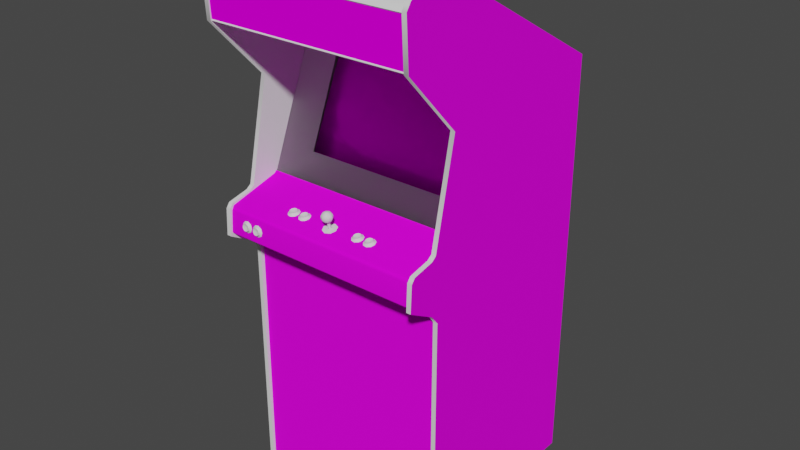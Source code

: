 # Source: hcastle.blend  (saved by Blender 2.93.20; exported with 4.5.12 LTS)
import bpy
from mathutils import Matrix  # noqa: F401  (used for matrix-valued properties, if any)

bpy.ops.wm.read_factory_settings(use_empty=True)
scene = bpy.context.scene
scene.name = 'Scene'

# ---- images (referenced by path relative to the original .blend; pixels are not part of the script)
import os
ASSET_DIR = os.environ.get("B2B_ASSET_DIR", "")  # directory of the original .blend (textures are referenced by path, not embedded)
HERE = os.path.dirname(os.path.abspath(__file__))  # packed textures are extracted next to this script under _unpacked/

def load_image(name, relpath, width, height, colorspace="sRGB"):
    """Load a texture the original file referenced (path relative to the .blend, or extracted next to this script)."""
    p = next((c for c in (os.path.join(HERE, relpath), os.path.join(ASSET_DIR, relpath)) if relpath and os.path.exists(c)), "")
    if p:
        img = bpy.data.images.load(p, check_existing=True)
        img.name = name
    else:  # same state as the original file: an image datablock whose file is absent (Cycles renders it pink)
        img = bpy.data.images.new(name, width, height)
        img.source = "FILE"
        img.filepath = "//" + (relpath or name)
    img.colorspace_settings.name = colorspace
    return img
img_hcastlemarqueemap_tiff = load_image('hcastlemarqueemap.TIFF', 'hcastlemarqueemap.TIFF', 1024, 1024, 'sRGB')
img_hcastlemonitormap_tiff = load_image('hcastlemonitormap.TIFF', 'hcastlemonitormap.TIFF', 1024, 1024, 'sRGB')
img_hcastlecoindoormap_tiff = load_image('hcastlecoindoormap.TIFF', 'hcastlecoindoormap.TIFF', 1024, 1024, 'sRGB')
img_hcastlecpomap_tiff = load_image('hcastlecpomap.TIFF', 'hcastlecpomap.TIFF', 1024, 1024, 'sRGB')
img_hcastlesideartleftmap_tiff = load_image('hcastlesideartleftmap.TIFF', 'hcastlesideartleftmap.TIFF', 1024, 1024, 'sRGB')
img_hcastlesideartrightmap_tiff = load_image('hcastlesideartrightmap.TIFF', 'hcastlesideartrightmap.TIFF', 1024, 1024, 'sRGB')
img_hcastleinstructionmap_tiff = load_image('hcastleinstructionmap.TIFF', 'hcastleinstructionmap.TIFF', 1024, 1024, 'sRGB')

# ---- materials (node trees are filled in below, after node groups)
mat_01hcastlemarquee = bpy.data.materials.new('01hcastlemarquee')
mat_01hcastlemarquee.use_transparent_shadow = False
mat_01hcastlemarquee.roughness = 0.8807
mat_01hcastlemarquee.specular_intensity = 0.0
mat_02hcastlemonitor = bpy.data.materials.new('02hcastlemonitor')
mat_02hcastlemonitor.use_transparent_shadow = False
mat_02hcastlemonitor.roughness = 0.8807
mat_02hcastlemonitor.specular_intensity = 0.0
mat_hcastleblack = bpy.data.materials.new('hcastleblack')
mat_hcastleblack.use_transparent_shadow = False
mat_hcastleblack.roughness = 0.8807
mat_hcastleblack.specular_intensity = 0.08627
mat_hcastlebuttonblue = bpy.data.materials.new('hcastlebuttonblue')
mat_hcastlebuttonblue.use_transparent_shadow = False
mat_hcastlebuttonblue.roughness = 0.7934
mat_hcastlebuttonblue.specular_intensity = 0.6275
mat_hcastlebuttonred = bpy.data.materials.new('hcastlebuttonred')
mat_hcastlebuttonred.use_transparent_shadow = False
mat_hcastlebuttonred.roughness = 0.7934
mat_hcastlebuttonred.specular_intensity = 0.6275
mat_hcastlebuttonwhite = bpy.data.materials.new('hcastlebuttonwhite')
mat_hcastlebuttonwhite.use_transparent_shadow = False
mat_hcastlebuttonwhite.roughness = 0.7934
mat_hcastlebuttonwhite.specular_intensity = 0.6275
mat_hcastlecoindoor = bpy.data.materials.new('hcastlecoindoor')
mat_hcastlecoindoor.use_transparent_shadow = False
mat_hcastlecoindoor.roughness = 0.8807
mat_hcastlecoindoor.specular_intensity = 0.08627
mat_hcastlecpo = bpy.data.materials.new('hcastlecpo')
mat_hcastlecpo.use_transparent_shadow = False
mat_hcastlecpo.roughness = 0.8807
mat_hcastlecpo.specular_intensity = 0.08627
mat_hcastleglass = bpy.data.materials.new('hcastleglass')
mat_hcastleglass.use_transparent_shadow = False
mat_hcastleglass.roughness = 0.6229
mat_hcastleglass.specular_intensity = 0.08627
mat_hcastlejoyballmap = bpy.data.materials.new('hcastlejoyballmap')
mat_hcastlejoyballmap.use_transparent_shadow = False
mat_hcastlejoyballmap.roughness = 0.7934
mat_hcastlejoyballmap.specular_intensity = 0.6275
mat_hcastlejoybottommap = bpy.data.materials.new('hcastlejoybottommap')
mat_hcastlejoybottommap.use_transparent_shadow = False
mat_hcastlejoybottommap.roughness = 0.7934
mat_hcastlejoybottommap.specular_intensity = 0.6275
mat_hcastlesideleftmap = bpy.data.materials.new('hcastlesideleftmap')
mat_hcastlesideleftmap.use_transparent_shadow = False
mat_hcastlesideleftmap.roughness = 0.8807
mat_hcastlesideleftmap.specular_intensity = 0.0
mat_hcastlesideleftin = bpy.data.materials.new('hcastlesideleftin')
mat_hcastlesideleftin.use_transparent_shadow = False
mat_hcastlesideleftin.roughness = 0.8807
mat_hcastlesideleftin.specular_intensity = 0.08627
mat_hcastletmoldleft = bpy.data.materials.new('hcastletmoldleft')
mat_hcastletmoldleft.use_transparent_shadow = False
mat_hcastletmoldleft.roughness = 0.8807
mat_hcastletmoldleft.specular_intensity = 0.6275
mat_hcastlesiderightin = bpy.data.materials.new('hcastlesiderightin')
mat_hcastlesiderightin.use_transparent_shadow = False
mat_hcastlesiderightin.roughness = 0.8807
mat_hcastlesiderightin.specular_intensity = 0.08627
mat_hcastlesiderightmap = bpy.data.materials.new('hcastlesiderightmap')
mat_hcastlesiderightmap.use_transparent_shadow = False
mat_hcastlesiderightmap.roughness = 0.8807
mat_hcastlesiderightmap.specular_intensity = 0.08627
mat_hcastletmoldright = bpy.data.materials.new('hcastletmoldright')
mat_hcastletmoldright.use_transparent_shadow = False
mat_hcastletmoldright.roughness = 0.8807
mat_hcastletmoldright.specular_intensity = 0.6275
mat_hcastleinstruction = bpy.data.materials.new('hcastleinstruction')
mat_hcastleinstruction.use_transparent_shadow = False
mat_hcastleinstruction.roughness = 0.8807
mat_hcastleinstruction.specular_intensity = 0.08627

# ---- node groups
ng_auto_smooth = bpy.data.node_groups.new('Auto Smooth', 'GeometryNodeTree')
_s = ng_auto_smooth.interface.new_socket(name='Geometry', in_out='OUTPUT', socket_type='NodeSocketGeometry')
_s = ng_auto_smooth.interface.new_socket(name='Geometry', in_out='INPUT', socket_type='NodeSocketGeometry')
_s = ng_auto_smooth.interface.new_socket(name='Angle', in_out='INPUT', socket_type='NodeSocketFloat')
_s.subtype = 'ANGLE'
_s.min_value = 0.0
_s.max_value = 3.142
ng_auto_smooth.is_modifier = True
_N = ng_auto_smooth.nodes; _L = ng_auto_smooth.links
n0 = _N.new('NodeGroupOutput'); n0.name = 'Group Output'; n0.location = (480, -100)
n1 = _N.new('NodeGroupInput'); n1.name = 'Group Input'; n1.location = (-420, -300)
n2 = _N.new('NodeGroupInput'); n2.name = 'Group Input.001'; n2.location = (-60, -100)
n3 = _N.new('GeometryNodeSetShadeSmooth'); n3.name = 'Set Shade Smooth'; n3.location = (120, -100)
n3.domain = 'EDGE'
n4 = _N.new('GeometryNodeSetShadeSmooth'); n4.name = 'Set Shade Smooth.001'; n4.location = (300, -100)
n5 = _N.new('GeometryNodeInputMeshEdgeAngle'); n5.name = 'Edge Angle'; n5.location = (-420, -220)
n6 = _N.new('GeometryNodeInputEdgeSmooth'); n6.name = 'Is Edge Smooth'; n6.location = (-60, -160)
n7 = _N.new('GeometryNodeInputShadeSmooth'); n7.name = 'Is Face Smooth'; n7.location = (-240, -340)
n8 = _N.new('FunctionNodeBooleanMath'); n8.name = 'Boolean Math'; n8.location = (-60, -220)
n9 = _N.new('FunctionNodeCompare'); n9.name = 'Compare'; n9.location = (-240, -180)
n9.operation = 'LESS_EQUAL'
_L.new(n5.outputs[0], n9.inputs[0])
_L.new(n4.outputs[0], n0.inputs[0])
_L.new(n1.outputs[1], n9.inputs[1])
_L.new(n9.outputs[0], n8.inputs[0])
_L.new(n7.outputs[0], n8.inputs[1])
_L.new(n2.outputs[0], n3.inputs[0])
_L.new(n6.outputs[0], n3.inputs[1])
_L.new(n3.outputs[0], n4.inputs[0])
_L.new(n8.outputs[0], n3.inputs[2])
n0.is_active_output = True

# ---- material node trees
mat_01hcastlemarquee.use_nodes = True; mat_01hcastlemarquee.node_tree.nodes.clear()
_N = mat_01hcastlemarquee.node_tree.nodes; _L = mat_01hcastlemarquee.node_tree.links
n0 = _N.new('ShaderNodeBsdfPrincipled'); n0.name = 'Principled BSDF'; n0.location = (10, 300)
n0.distribution = 'GGX'
n0.subsurface_method = 'BURLEY'
n0.inputs[2].default_value = 0.8807
n0.inputs[3].default_value = 1.45
n0.inputs[13].default_value = 0.0
n0.inputs[27].default_value = (0.0, 0.0, 0.0, 1.0)
n0.inputs[28].default_value = 1.0
n1 = _N.new('ShaderNodeOutputMaterial'); n1.name = 'Material Output'; n1.location = (300, 300)
n2 = _N.new('ShaderNodeTexImage'); n2.name = 'Image Texture'; n2.location = (-300, 600)
n2.image = img_hcastlemarqueemap_tiff
_L.new(n0.outputs[0], n1.inputs[0])
_L.new(n2.outputs[0], n0.inputs[0])
n1.is_active_output = True
mat_02hcastlemonitor.use_nodes = True; mat_02hcastlemonitor.node_tree.nodes.clear()
_N = mat_02hcastlemonitor.node_tree.nodes; _L = mat_02hcastlemonitor.node_tree.links
n0 = _N.new('ShaderNodeBsdfPrincipled'); n0.name = 'Principled BSDF'; n0.location = (10, 300)
n0.distribution = 'GGX'
n0.subsurface_method = 'BURLEY'
n0.inputs[2].default_value = 0.8807
n0.inputs[3].default_value = 1.45
n0.inputs[13].default_value = 0.0
n0.inputs[27].default_value = (0.0, 0.0, 0.0, 1.0)
n0.inputs[28].default_value = 1.0
n1 = _N.new('ShaderNodeOutputMaterial'); n1.name = 'Material Output'; n1.location = (300, 300)
n2 = _N.new('ShaderNodeTexImage'); n2.name = 'Image Texture'; n2.location = (-300, 600)
n2.image = img_hcastlemonitormap_tiff
_L.new(n0.outputs[0], n1.inputs[0])
_L.new(n2.outputs[0], n0.inputs[0])
n1.is_active_output = True
mat_hcastleblack.use_nodes = True; mat_hcastleblack.node_tree.nodes.clear()
_N = mat_hcastleblack.node_tree.nodes; _L = mat_hcastleblack.node_tree.links
n0 = _N.new('ShaderNodeBsdfPrincipled'); n0.name = 'Principled BSDF'; n0.location = (10, 300)
n0.distribution = 'GGX'
n0.subsurface_method = 'BURLEY'
n0.inputs[2].default_value = 0.8807
n0.inputs[3].default_value = 1.45
n0.inputs[13].default_value = 0.08627
n0.inputs[27].default_value = (0.0, 0.0, 0.0, 1.0)
n0.inputs[28].default_value = 1.0
n1 = _N.new('ShaderNodeOutputMaterial'); n1.name = 'Material Output'; n1.location = (300, 300)
_L.new(n0.outputs[0], n1.inputs[0])
n1.is_active_output = True
mat_hcastlebuttonblue.use_nodes = True; mat_hcastlebuttonblue.node_tree.nodes.clear()
_N = mat_hcastlebuttonblue.node_tree.nodes; _L = mat_hcastlebuttonblue.node_tree.links
n0 = _N.new('ShaderNodeBsdfPrincipled'); n0.name = 'Principled BSDF'; n0.location = (10, 300)
n0.distribution = 'GGX'
n0.subsurface_method = 'BURLEY'
n0.inputs[2].default_value = 0.7934
n0.inputs[3].default_value = 1.45
n0.inputs[13].default_value = 0.6275
n0.inputs[27].default_value = (0.0, 0.0, 0.0, 1.0)
n0.inputs[28].default_value = 1.0
n1 = _N.new('ShaderNodeOutputMaterial'); n1.name = 'Material Output'; n1.location = (300, 300)
_L.new(n0.outputs[0], n1.inputs[0])
n1.is_active_output = True
mat_hcastlebuttonred.use_nodes = True; mat_hcastlebuttonred.node_tree.nodes.clear()
_N = mat_hcastlebuttonred.node_tree.nodes; _L = mat_hcastlebuttonred.node_tree.links
n0 = _N.new('ShaderNodeBsdfPrincipled'); n0.name = 'Principled BSDF'; n0.location = (10, 300)
n0.distribution = 'GGX'
n0.subsurface_method = 'BURLEY'
n0.inputs[2].default_value = 0.7934
n0.inputs[3].default_value = 1.45
n0.inputs[13].default_value = 0.6275
n0.inputs[27].default_value = (0.0, 0.0, 0.0, 1.0)
n0.inputs[28].default_value = 1.0
n1 = _N.new('ShaderNodeOutputMaterial'); n1.name = 'Material Output'; n1.location = (300, 300)
_L.new(n0.outputs[0], n1.inputs[0])
n1.is_active_output = True
mat_hcastlebuttonwhite.use_nodes = True; mat_hcastlebuttonwhite.node_tree.nodes.clear()
_N = mat_hcastlebuttonwhite.node_tree.nodes; _L = mat_hcastlebuttonwhite.node_tree.links
n0 = _N.new('ShaderNodeBsdfPrincipled'); n0.name = 'Principled BSDF'; n0.location = (10, 300)
n0.distribution = 'GGX'
n0.subsurface_method = 'BURLEY'
n0.inputs[2].default_value = 0.7934
n0.inputs[3].default_value = 1.45
n0.inputs[13].default_value = 0.6275
n0.inputs[27].default_value = (0.0, 0.0, 0.0, 1.0)
n0.inputs[28].default_value = 1.0
n1 = _N.new('ShaderNodeOutputMaterial'); n1.name = 'Material Output'; n1.location = (300, 300)
_L.new(n0.outputs[0], n1.inputs[0])
n1.is_active_output = True
mat_hcastlecoindoor.use_nodes = True; mat_hcastlecoindoor.node_tree.nodes.clear()
_N = mat_hcastlecoindoor.node_tree.nodes; _L = mat_hcastlecoindoor.node_tree.links
n0 = _N.new('ShaderNodeBsdfPrincipled'); n0.name = 'Principled BSDF'; n0.location = (10, 300)
n0.distribution = 'GGX'
n0.subsurface_method = 'BURLEY'
n0.inputs[2].default_value = 0.8807
n0.inputs[3].default_value = 1.45
n0.inputs[13].default_value = 0.08627
n0.inputs[27].default_value = (0.0, 0.0, 0.0, 1.0)
n0.inputs[28].default_value = 1.0
n1 = _N.new('ShaderNodeOutputMaterial'); n1.name = 'Material Output'; n1.location = (300, 300)
n2 = _N.new('ShaderNodeTexImage'); n2.name = 'Image Texture'; n2.location = (-300, 600)
n2.image = img_hcastlecoindoormap_tiff
_L.new(n0.outputs[0], n1.inputs[0])
_L.new(n2.outputs[0], n0.inputs[0])
n1.is_active_output = True
mat_hcastlecpo.use_nodes = True; mat_hcastlecpo.node_tree.nodes.clear()
_N = mat_hcastlecpo.node_tree.nodes; _L = mat_hcastlecpo.node_tree.links
n0 = _N.new('ShaderNodeBsdfPrincipled'); n0.name = 'Principled BSDF'; n0.location = (10, 300)
n0.distribution = 'GGX'
n0.subsurface_method = 'BURLEY'
n0.inputs[2].default_value = 0.8807
n0.inputs[3].default_value = 1.45
n0.inputs[13].default_value = 0.08627
n0.inputs[27].default_value = (0.0, 0.0, 0.0, 1.0)
n0.inputs[28].default_value = 1.0
n1 = _N.new('ShaderNodeOutputMaterial'); n1.name = 'Material Output'; n1.location = (300, 300)
n2 = _N.new('ShaderNodeTexImage'); n2.name = 'Image Texture'; n2.location = (-300, 600)
n2.image = img_hcastlecpomap_tiff
_L.new(n0.outputs[0], n1.inputs[0])
_L.new(n2.outputs[0], n0.inputs[0])
n1.is_active_output = True
mat_hcastleglass.use_nodes = True; mat_hcastleglass.node_tree.nodes.clear()
_N = mat_hcastleglass.node_tree.nodes; _L = mat_hcastleglass.node_tree.links
n0 = _N.new('ShaderNodeBsdfPrincipled'); n0.name = 'Principled BSDF'; n0.location = (10, 300)
n0.distribution = 'GGX'
n0.subsurface_method = 'BURLEY'
n0.inputs[2].default_value = 0.6229
n0.inputs[3].default_value = 1.45
n0.inputs[4].default_value = 0.0
n0.inputs[13].default_value = 0.08627
n0.inputs[27].default_value = (0.0, 0.0, 0.0, 1.0)
n0.inputs[28].default_value = 1.0
n1 = _N.new('ShaderNodeOutputMaterial'); n1.name = 'Material Output'; n1.location = (300, 300)
_L.new(n0.outputs[0], n1.inputs[0])
n1.is_active_output = True
mat_hcastlejoyballmap.use_nodes = True; mat_hcastlejoyballmap.node_tree.nodes.clear()
_N = mat_hcastlejoyballmap.node_tree.nodes; _L = mat_hcastlejoyballmap.node_tree.links
n0 = _N.new('ShaderNodeBsdfPrincipled'); n0.name = 'Principled BSDF'; n0.location = (10, 300)
n0.distribution = 'GGX'
n0.subsurface_method = 'BURLEY'
n0.inputs[2].default_value = 0.7934
n0.inputs[3].default_value = 1.45
n0.inputs[13].default_value = 0.6275
n0.inputs[27].default_value = (0.0, 0.0, 0.0, 1.0)
n0.inputs[28].default_value = 1.0
n1 = _N.new('ShaderNodeOutputMaterial'); n1.name = 'Material Output'; n1.location = (300, 300)
_L.new(n0.outputs[0], n1.inputs[0])
n1.is_active_output = True
mat_hcastlejoybottommap.use_nodes = True; mat_hcastlejoybottommap.node_tree.nodes.clear()
_N = mat_hcastlejoybottommap.node_tree.nodes; _L = mat_hcastlejoybottommap.node_tree.links
n0 = _N.new('ShaderNodeBsdfPrincipled'); n0.name = 'Principled BSDF'; n0.location = (10, 300)
n0.distribution = 'GGX'
n0.subsurface_method = 'BURLEY'
n0.inputs[2].default_value = 0.7934
n0.inputs[3].default_value = 1.45
n0.inputs[13].default_value = 0.6275
n0.inputs[27].default_value = (0.0, 0.0, 0.0, 1.0)
n0.inputs[28].default_value = 1.0
n1 = _N.new('ShaderNodeOutputMaterial'); n1.name = 'Material Output'; n1.location = (300, 300)
_L.new(n0.outputs[0], n1.inputs[0])
n1.is_active_output = True
mat_hcastlesideleftmap.use_nodes = True; mat_hcastlesideleftmap.node_tree.nodes.clear()
_N = mat_hcastlesideleftmap.node_tree.nodes; _L = mat_hcastlesideleftmap.node_tree.links
n0 = _N.new('ShaderNodeBsdfPrincipled'); n0.name = 'Principled BSDF'; n0.location = (10, 300)
n0.distribution = 'GGX'
n0.subsurface_method = 'BURLEY'
n0.inputs[2].default_value = 0.8807
n0.inputs[3].default_value = 1.45
n0.inputs[13].default_value = 0.0
n0.inputs[27].default_value = (0.0, 0.0, 0.0, 1.0)
n0.inputs[28].default_value = 1.0
n1 = _N.new('ShaderNodeOutputMaterial'); n1.name = 'Material Output'; n1.location = (300, 300)
n2 = _N.new('ShaderNodeTexImage'); n2.name = 'Image Texture'; n2.location = (-300, 600)
n2.image = img_hcastlesideartleftmap_tiff
_L.new(n0.outputs[0], n1.inputs[0])
_L.new(n2.outputs[0], n0.inputs[0])
n1.is_active_output = True
mat_hcastlesideleftin.use_nodes = True; mat_hcastlesideleftin.node_tree.nodes.clear()
_N = mat_hcastlesideleftin.node_tree.nodes; _L = mat_hcastlesideleftin.node_tree.links
n0 = _N.new('ShaderNodeBsdfPrincipled'); n0.name = 'Principled BSDF'; n0.location = (10, 300)
n0.distribution = 'GGX'
n0.subsurface_method = 'BURLEY'
n0.inputs[2].default_value = 0.8807
n0.inputs[3].default_value = 1.45
n0.inputs[13].default_value = 0.08627
n0.inputs[27].default_value = (0.0, 0.0, 0.0, 1.0)
n0.inputs[28].default_value = 1.0
n1 = _N.new('ShaderNodeOutputMaterial'); n1.name = 'Material Output'; n1.location = (300, 300)
_L.new(n0.outputs[0], n1.inputs[0])
n1.is_active_output = True
mat_hcastletmoldleft.use_nodes = True; mat_hcastletmoldleft.node_tree.nodes.clear()
_N = mat_hcastletmoldleft.node_tree.nodes; _L = mat_hcastletmoldleft.node_tree.links
n0 = _N.new('ShaderNodeBsdfPrincipled'); n0.name = 'Principled BSDF'; n0.location = (10, 300)
n0.distribution = 'GGX'
n0.subsurface_method = 'BURLEY'
n0.inputs[2].default_value = 0.8807
n0.inputs[3].default_value = 1.45
n0.inputs[13].default_value = 0.6275
n0.inputs[27].default_value = (0.0, 0.0, 0.0, 1.0)
n0.inputs[28].default_value = 1.0
n1 = _N.new('ShaderNodeOutputMaterial'); n1.name = 'Material Output'; n1.location = (300, 300)
_L.new(n0.outputs[0], n1.inputs[0])
n1.is_active_output = True
mat_hcastlesiderightin.use_nodes = True; mat_hcastlesiderightin.node_tree.nodes.clear()
_N = mat_hcastlesiderightin.node_tree.nodes; _L = mat_hcastlesiderightin.node_tree.links
n0 = _N.new('ShaderNodeBsdfPrincipled'); n0.name = 'Principled BSDF'; n0.location = (10, 300)
n0.distribution = 'GGX'
n0.subsurface_method = 'BURLEY'
n0.inputs[2].default_value = 0.8807
n0.inputs[3].default_value = 1.45
n0.inputs[13].default_value = 0.08627
n0.inputs[27].default_value = (0.0, 0.0, 0.0, 1.0)
n0.inputs[28].default_value = 1.0
n1 = _N.new('ShaderNodeOutputMaterial'); n1.name = 'Material Output'; n1.location = (300, 300)
_L.new(n0.outputs[0], n1.inputs[0])
n1.is_active_output = True
mat_hcastlesiderightmap.use_nodes = True; mat_hcastlesiderightmap.node_tree.nodes.clear()
_N = mat_hcastlesiderightmap.node_tree.nodes; _L = mat_hcastlesiderightmap.node_tree.links
n0 = _N.new('ShaderNodeBsdfPrincipled'); n0.name = 'Principled BSDF'; n0.location = (10, 300)
n0.distribution = 'GGX'
n0.subsurface_method = 'BURLEY'
n0.inputs[2].default_value = 0.8807
n0.inputs[3].default_value = 1.45
n0.inputs[13].default_value = 0.08627
n0.inputs[27].default_value = (0.0, 0.0, 0.0, 1.0)
n0.inputs[28].default_value = 1.0
n1 = _N.new('ShaderNodeOutputMaterial'); n1.name = 'Material Output'; n1.location = (300, 300)
n2 = _N.new('ShaderNodeTexImage'); n2.name = 'Image Texture'; n2.location = (-300, 600)
n2.image = img_hcastlesideartrightmap_tiff
_L.new(n0.outputs[0], n1.inputs[0])
_L.new(n2.outputs[0], n0.inputs[0])
n1.is_active_output = True
mat_hcastletmoldright.use_nodes = True; mat_hcastletmoldright.node_tree.nodes.clear()
_N = mat_hcastletmoldright.node_tree.nodes; _L = mat_hcastletmoldright.node_tree.links
n0 = _N.new('ShaderNodeBsdfPrincipled'); n0.name = 'Principled BSDF'; n0.location = (10, 300)
n0.distribution = 'GGX'
n0.subsurface_method = 'BURLEY'
n0.inputs[2].default_value = 0.8807
n0.inputs[3].default_value = 1.45
n0.inputs[13].default_value = 0.6275
n0.inputs[27].default_value = (0.0, 0.0, 0.0, 1.0)
n0.inputs[28].default_value = 1.0
n1 = _N.new('ShaderNodeOutputMaterial'); n1.name = 'Material Output'; n1.location = (300, 300)
_L.new(n0.outputs[0], n1.inputs[0])
n1.is_active_output = True
mat_hcastleinstruction.use_nodes = True; mat_hcastleinstruction.node_tree.nodes.clear()
_N = mat_hcastleinstruction.node_tree.nodes; _L = mat_hcastleinstruction.node_tree.links
n0 = _N.new('ShaderNodeBsdfPrincipled'); n0.name = 'Principled BSDF'; n0.location = (10, 300)
n0.distribution = 'GGX'
n0.subsurface_method = 'BURLEY'
n0.inputs[2].default_value = 0.8807
n0.inputs[3].default_value = 1.45
n0.inputs[13].default_value = 0.08627
n0.inputs[27].default_value = (0.0, 0.0, 0.0, 1.0)
n0.inputs[28].default_value = 1.0
n1 = _N.new('ShaderNodeOutputMaterial'); n1.name = 'Material Output'; n1.location = (300, 300)
n2 = _N.new('ShaderNodeTexImage'); n2.name = 'Image Texture'; n2.location = (-300, 600)
n2.image = img_hcastleinstructionmap_tiff
_L.new(n0.outputs[0], n1.inputs[0])
_L.new(n2.outputs[0], n0.inputs[0])
n1.is_active_output = True

# ---- world
world_world = bpy.data.worlds.new('World'); scene.world = world_world
world_world.use_nodes = True; world_world.node_tree.nodes.clear()
_N = world_world.node_tree.nodes; _L = world_world.node_tree.links
n0 = _N.new('ShaderNodeOutputWorld'); n0.name = 'World Output'; n0.location = (300, 300)
n1 = _N.new('ShaderNodeBackground'); n1.name = 'Background'; n1.location = (10, 300)
n1.inputs[0].default_value = (0.05088, 0.05088, 0.05088, 1.0)
_L.new(n1.outputs[0], n0.inputs[0])
n0.is_active_output = True
world_world.color = (0.05088, 0.05088, 0.05088)
world_world.use_sun_shadow = False
world_world.sun_shadow_jitter_overblur = 0.0

# ---- meshes
me_hcastle = bpy.data.meshes.new('hcastle')
me_hcastle.from_pydata([(0.3743, 0.4934, 0.1213), (0.3743, 0.639, 0.1287), (-0.3116, 0.4934, 0.1213), (-0.3116, 0.639, 0.1287), (0.139, 0.1447, -0.2351), (0.139, 0.2902, -0.2986), (-0.06812, 0.1447, -0.2351), (-0.06812, 0.2902, -0.2986), (-0.2748, 0.1288, -0.2777), (0.139, 0.4199, -0.4047), (0.139, -0.0167, -0.2146), (-0.06812, -0.0167, -0.2146), (0.346, 0.2744, -0.3412), (-0.2748, -0.0167, -0.2146), (0.346, 0.4199, -0.4047), (0.346, 0.1288, -0.2777), (-0.06812, 0.4199, -0.4047), (-0.2748, 0.2744, -0.3412), (0.346, -0.0167, -0.2146), (-0.2748, 0.4199, -0.4047), (-0.2396, 0.02007, -0.1806), (-0.31, -0.03373, -0.09037), (0.3751, -0.03373, -0.09037), (-0.2396, 0.3924, -0.3323), (0.3108, 0.02007, -0.1806), (0.3751, 0.459, -0.2897), (-0.31, 0.459, -0.2897), (0.3108, 0.3924, -0.3323), (-0.1126, -0.06237, 0.04974), (-0.1053, -0.0616, 0.04549), (-0.1142, -0.06431, 0.03658), (-0.1122, -0.06779, 0.04936), (-0.1045, -0.06237, 0.02845), (-0.1122, -0.06121, 0.0242), (-0.1126, -0.05657, 0.02613), (-0.1262, -0.0585, 0.03387), (-0.1208, -0.05695, 0.02768), (-0.1212, -0.0616, 0.02536), (-0.1045, -0.06663, 0.0451), (-0.1014, -0.06431, 0.03658), (-0.1022, -0.05966, 0.03774), (-0.127, -0.06547, 0.04123), (-0.127, -0.06315, 0.03233), (-0.1328, -0.06586, 0.02962), (-0.1328, -0.06895, 0.04239), (-0.1242, -0.07166, 0.05207), (-0.1212, -0.0674, 0.04781), (-0.1262, -0.06044, 0.042), (-0.09986, -0.0705, 0.04781), (-0.09986, -0.06431, 0.02381), (-0.1053, -0.05773, 0.03039), (-0.1111, -0.07205, 0.05439), (-0.09522, -0.0674, 0.03581), (-0.1111, -0.06276, 0.01762), (-0.1242, -0.06315, 0.01994), (-0.1208, -0.06237, 0.04819), (-0.06929, -0.06237, 0.04974), (-0.07122, -0.06431, 0.03658), (-0.06232, -0.0616, 0.04549), (-0.06929, -0.06779, 0.04936), (-0.08322, -0.06044, 0.042), (-0.0778, -0.06237, 0.04819), (-0.06154, -0.06237, 0.02845), (-0.06929, -0.06121, 0.0242), (-0.06929, -0.05657, 0.02613), (-0.0778, -0.05695, 0.02768), (-0.07819, -0.0616, 0.02536), (-0.06154, -0.06663, 0.0451), (-0.05845, -0.06431, 0.03658), (-0.05922, -0.05966, 0.03774), (-0.08399, -0.06547, 0.04123), (-0.08399, -0.06315, 0.03233), (-0.0898, -0.06586, 0.02962), (-0.0898, -0.06895, 0.04239), (-0.08128, -0.07166, 0.05207), (-0.07819, -0.0674, 0.04781), (-0.0569, -0.0705, 0.04781), (-0.0569, -0.06431, 0.02381), (-0.08322, -0.0585, 0.03387), (-0.06232, -0.05773, 0.03039), (-0.06812, -0.07205, 0.05439), (-0.05226, -0.0674, 0.03581), (-0.06812, -0.06276, 0.01762), (-0.08128, -0.06315, 0.01994), (0.1343, -0.06431, 0.03658), (0.1428, -0.05773, 0.03039), (0.1459, -0.05966, 0.03774), (0.1471, -0.06431, 0.03658), (0.1359, -0.06237, 0.04974), (0.127, -0.0616, 0.02536), (0.1211, -0.06315, 0.03233), (0.1223, -0.0585, 0.03387), (0.1277, -0.06237, 0.04819), (0.1223, -0.06044, 0.042), (0.1211, -0.06547, 0.04123), (0.1529, -0.0674, 0.03581), (0.1482, -0.06431, 0.02381), (0.144, -0.06237, 0.02845), (0.1277, -0.05695, 0.02768), (0.1359, -0.06779, 0.04936), (0.127, -0.0674, 0.04781), (0.1239, -0.07166, 0.05207), (0.137, -0.07205, 0.05439), (0.1482, -0.0705, 0.04781), (0.144, -0.06663, 0.0451), (0.1239, -0.06315, 0.01994), (0.1359, -0.06121, 0.0242), (0.1359, -0.05657, 0.02613), (0.1157, -0.06586, 0.02962), (0.1157, -0.06895, 0.04239), (0.137, -0.06276, 0.01762), (0.1428, -0.0616, 0.04549), (0.178, -0.06431, 0.03658), (0.1866, -0.0616, 0.04549), (0.1796, -0.06237, 0.04974), (0.1796, -0.06779, 0.04936), (0.1715, -0.06237, 0.04819), (0.1877, -0.06663, 0.0451), (0.1908, -0.06431, 0.03658), (0.1897, -0.05966, 0.03774), (0.1877, -0.06237, 0.02845), (0.1796, -0.06121, 0.0242), (0.1707, -0.0616, 0.02536), (0.1715, -0.05695, 0.02768), (0.1649, -0.06547, 0.04123), (0.1649, -0.06315, 0.03233), (0.1595, -0.06586, 0.02962), (0.1595, -0.06895, 0.04239), (0.1676, -0.07166, 0.05207), (0.1707, -0.0674, 0.04781), (0.1808, -0.06276, 0.01762), (0.1676, -0.06315, 0.01994), (0.192, -0.0705, 0.04781), (0.1866, -0.05773, 0.03039), (0.1796, -0.05657, 0.02613), (0.1808, -0.07205, 0.05439), (0.1966, -0.0674, 0.03581), (0.192, -0.06431, 0.02381), (0.166, -0.06044, 0.042), (0.166, -0.0585, 0.03387), (-0.2423, -0.1417, 0.1128), (-0.2349, -0.1378, 0.1124), (-0.2438, -0.1297, 0.107), (-0.2419, -0.1433, 0.1078), (-0.2558, -0.134, 0.1121), (-0.2342, -0.1216, 0.1063), (-0.2419, -0.1169, 0.1063), (-0.2423, -0.1177, 0.1113), (-0.2512, -0.1185, 0.1063), (-0.2342, -0.1386, 0.1074), (-0.2311, -0.1301, 0.107), (-0.2349, -0.122, 0.1113), (-0.257, -0.1348, 0.107), (-0.257, -0.1255, 0.1066), (-0.2624, -0.1239, 0.1035), (-0.2624, -0.1371, 0.1043), (-0.2539, -0.1471, 0.1051), (-0.2512, -0.1417, 0.1078), (-0.2295, -0.1429, 0.1047), (-0.2295, -0.1181, 0.1032), (-0.2504, -0.1193, 0.1113), (-0.2558, -0.1259, 0.1117), (-0.2411, -0.1491, 0.1051), (-0.2253, -0.1305, 0.1039), (-0.2411, -0.1115, 0.1028), (-0.2539, -0.1139, 0.1028), (-0.2504, -0.1406, 0.1124), (-0.2322, -0.1297, 0.1121), (-0.199, -0.1417, 0.1128), (-0.1916, -0.1378, 0.1124), (-0.2005, -0.1297, 0.107), (-0.2125, -0.134, 0.1121), (-0.1986, -0.1433, 0.1078), (-0.1986, -0.1169, 0.1063), (-0.2075, -0.1185, 0.1063), (-0.1908, -0.1216, 0.1063), (-0.199, -0.1177, 0.1113), (-0.1908, -0.1386, 0.1074), (-0.1877, -0.1301, 0.107), (-0.1889, -0.1297, 0.1121), (-0.2191, -0.1239, 0.1035), (-0.2191, -0.1371, 0.1043), (-0.2133, -0.1348, 0.107), (-0.2075, -0.1417, 0.1078), (-0.2106, -0.1471, 0.1051), (-0.1978, -0.1115, 0.1028), (-0.2106, -0.1139, 0.1028), (-0.2133, -0.1255, 0.1066), (-0.1862, -0.1429, 0.1047), (-0.2071, -0.1193, 0.1113), (-0.2125, -0.1259, 0.1117), (-0.1916, -0.122, 0.1113), (-0.1978, -0.1491, 0.1051), (-0.1819, -0.1305, 0.1039), (-0.1862, -0.1181, 0.1032), (-0.2071, -0.1406, 0.1124), (0.3735, -1.083, -0.0118), (-0.3104, -0.2122, -0.01683), (-0.3104, -1.083, -0.0118), (0.3735, -0.2122, -0.01683), (-0.3135, -0.03799, -0.07992), (-0.3135, -0.08289, 0.09387), (0.377, -0.03799, -0.07992), (0.377, -0.2269, -0.01373), (-0.3135, -0.1742, 0.1012), (-0.3135, -0.2269, -0.01373), (-0.3135, -0.09798, 0.1008), (-0.3135, -0.168, 0.1055), (0.377, -0.09798, 0.1008), (-0.3135, -0.03063, -0.08728), (0.377, -0.08289, 0.09387), (0.377, -0.03063, -0.08728), (0.377, -0.1742, 0.1012), (0.377, -0.168, 0.1055), (0.3696, -0.03257, -0.0896), (-0.3104, 0.4931, -0.2998), (-0.3104, -0.03257, -0.0896), (0.3696, 0.4931, -0.2998), (0.3735, -1.08, -0.645), (-0.3124, 0.3158, -0.6419), (-0.3124, -1.08, -0.645), (0.3735, 0.3158, -0.6419), (0.3735, 0.6893, 0.002909), (-0.3124, 0.6281, 0.1229), (-0.3124, 0.6893, 0.002909), (0.3735, 0.6281, 0.1229), (0.02361, -0.0136, 0.04587), (0.02554, -0.01244, 0.05555), (0.02787, -0.01128, 0.05052), (0.0418, -0.0136, 0.04587), (0.0329, -0.01244, 0.042), (0.0329, -0.01089, 0.04858), (0.02361, -0.01825, 0.06329), (0.0329, -0.01902, 0.06716), (0.0329, -0.01438, 0.06213), (0.01974, -0.01593, 0.05477), (0.04064, -0.01631, 0.06252), (0.04567, -0.01593, 0.05477), (0.03987, -0.01244, 0.05555), (0.03599, -0.01244, 0.05903), (0.03522, -0.01089, 0.05594), (0.03445, -0.01128, 0.05748), (0.03096, -0.01128, 0.05748), (0.0329, -0.01167, 0.05826), (0.03445, -0.01051, 0.054), (0.0329, -0.01051, 0.05361), (0.0329, -0.01051, 0.05594), (0.03096, -0.01051, 0.054), (0.03019, -0.01089, 0.05594), (0.0209, -0.03838, 0.06097), (0.0329, -0.03954, 0.06561), (0.0329, -0.03257, 0.06987), (0.04567, -0.03605, 0.0629), (0.05186, -0.02792, 0.05129), (0.04606, -0.02792, 0.06523), (0.01625, -0.03567, 0.04936), (0.0209, -0.03257, 0.03813), (0.0329, -0.03141, 0.03349), (0.04451, -0.03257, 0.03813), (0.02787, -0.0136, 0.06019), (0.03754, -0.01128, 0.05052), (0.04412, -0.02134, 0.06484), (0.04915, -0.03567, 0.04936), (0.04257, -0.04186, 0.05787), (0.0329, -0.04379, 0.05245), (0.03599, -0.04186, 0.04432), (0.0329, -0.04147, 0.04316), (0.0329, -0.03992, 0.03774), (0.04993, -0.02057, 0.05323), (0.0449, -0.01786, 0.04161), (0.04606, -0.02483, 0.03852), (0.0329, -0.01631, 0.03658), (0.01355, -0.02792, 0.05129), (0.02051, -0.02367, 0.06523), (0.01548, -0.02057, 0.05323), (0.01935, -0.02483, 0.03852), (0.0329, -0.02328, 0.0331), (0.02051, -0.01786, 0.04161), (0.01935, -0.03141, 0.06445), (0.0329, -0.02483, 0.06987), (0.02554, -0.04418, 0.05477), (0.02787, -0.04263, 0.04781), (0.04296, -0.04263, 0.04781), (0.03987, -0.0407, 0.04084), (0.02554, -0.0407, 0.04084), (0.02245, -0.04263, 0.04781), (0.0329, -0.04496, 0.05748), (0.03987, -0.04418, 0.05477), (0.05612, -0.06857, 0.04123), (0.04915, -0.0647, 0.02497), (0.02941, -0.04341, 0.0509), (0.03599, -0.06779, 0.03774), (0.01625, -0.0647, 0.02497), (0.009288, -0.06857, 0.04123), (0.02787, -0.06857, 0.04123), (0.01625, -0.07282, 0.0571), (0.0329, -0.07437, 0.06368), (0.04915, -0.07282, 0.0571), (0.0329, -0.06973, 0.04587), (0.03599, -0.04341, 0.0509), (0.0329, -0.06276, 0.01839), (0.02941, -0.06779, 0.03774), (0.0329, -0.0674, 0.0362), (0.02941, -0.06934, 0.04432), (0.03599, -0.06934, 0.04432), (0.03754, -0.06857, 0.04123), (0.03754, -0.04263, 0.04781), (0.02941, -0.04186, 0.04432), (0.377, 0.488, -0.3125), (-0.3089, 0.488, -0.3125), (-0.3089, 0.4942, 0.1221), (-0.3089, 0.4907, 0.1244), (0.377, 0.4942, 0.1221), (0.377, 0.488, 0.1221), (-0.3089, 0.488, 0.1221), (0.377, 0.4907, 0.1244), (-0.3259, 0.339, -0.6756), (-0.3259, -0.04728, 0.008328), (-0.3259, 0.2868, -0.06405), (-0.3259, -1.083, -0.00251), (-0.3259, -0.18, 0.1132), (-0.3259, 0.6448, 0.1333), (-0.3108, -1.081, -0.6756), (-0.3108, -0.04728, 0.008328), (-0.3108, -1.083, -0.00251), (-0.3108, 0.488, 0.1252), (-0.3108, 0.7214, 0.0005865), (-0.3108, 0.339, -0.6756), (-0.3108, -0.2323, 0.02071), (-0.3259, -0.2644, -0.003671), (-0.3108, 0.6688, 0.1171), (-0.3259, 0.6688, 0.1171), (-0.3259, -0.05928, 0.02458), (-0.3108, -0.0914, 0.109), (-0.3108, -0.18, 0.1132), (-0.3108, -0.2644, -0.003671), (-0.3259, -0.2323, 0.02071), (-0.3259, -1.081, -0.6756), (-0.3108, 0.2868, -0.06405), (-0.3259, 0.488, 0.1252), (-0.3108, 0.6448, 0.1333), (-0.3259, 0.7214, 0.0005865), (-0.3259, -0.07515, 0.09696), (-0.3259, -0.0914, 0.109), (-0.3108, -0.05928, 0.02458), (-0.3108, -0.07515, 0.09696), (0.3727, -1.083, -0.00251), (0.3727, 0.488, 0.1252), (0.3727, 0.7214, 0.0005865), (0.3727, 0.6448, 0.1333), (0.3727, -0.0914, 0.109), (0.3878, -0.2644, -0.003671), (0.3878, -0.04728, 0.008328), (0.3878, 0.2868, -0.06405), (0.3878, -0.05928, 0.02458), (0.3878, -0.0914, 0.109), (0.3878, 0.339, -0.6756), (0.3727, 0.339, -0.6756), (0.3878, -0.2323, 0.02071), (0.3727, -0.2323, 0.02071), (0.3878, -1.083, -0.00251), (0.3878, 0.488, 0.1252), (0.3878, 0.6688, 0.1171), (0.3878, -0.07515, 0.09696), (0.3727, -0.05928, 0.02458), (0.3727, -0.04728, 0.008328), (0.3878, -0.18, 0.1132), (0.3727, -0.18, 0.1132), (0.3727, -1.081, -0.6756), (0.3878, -1.081, -0.6756), (0.3727, 0.2868, -0.06405), (0.3878, 0.6448, 0.1333), (0.3727, 0.6688, 0.1171), (0.3727, -0.2644, -0.003671), (0.3878, 0.7214, 0.0005865), (0.3727, -0.07515, 0.09696), (0.3739, 0.3274, -0.6667), (-0.312, -1.08, -0.664), (0.3739, -1.08, -0.664), (0.3739, 0.7083, 0.003296), (-0.312, 0.3274, -0.6667), (-0.312, 0.7083, 0.003296), (-0.312, 0.6595, 0.1175), (0.3739, 0.6595, 0.1175), (0.3739, 0.6378, 0.1291), (-0.312, 0.6378, 0.1291), (0.3739, 0.6409, 0.1318), (-0.312, 0.644, 0.1299), (-0.312, 0.6409, 0.1318), (0.3739, 0.644, 0.1299), (-0.1641, -0.07321, 0.05903), (-0.1641, -0.0407, -0.06908), (-0.2953, -0.07321, 0.05903), (-0.2953, -0.0407, -0.06908)], [], [(313, 315, 311, 314), (315, 312, 310, 311), (265, 306, 305, 291), (386, 389, 387, 388), (343, 320, 334, 333), (17, 8, 6, 7), (9, 5, 12, 14), (19, 17, 7, 16), (11, 6, 8, 13), (268, 269, 229, 237), (20, 23, 21), (24, 22, 25), (25, 26, 23), (26, 21, 23), (27, 24, 25), (25, 23, 27), (28, 29, 30), (195, 171, 182, 183), (47, 55, 30), (148, 153, 161, 160), (79, 69, 68, 62), (278, 251, 279, 273), (72, 73, 70, 71), (75, 70, 73, 74), (138, 139, 125, 124), (74, 80, 59, 75), (285, 280, 249, 255), (184, 192, 172, 183), (36, 35, 30), (50, 34, 30), (177, 172, 192, 188), (62, 68, 81, 77), (175, 178, 193, 194), (147, 151, 145, 146), (60, 78, 71, 70), (29, 40, 30), (83, 72, 71, 66), (140, 166, 157, 143), (119, 113, 117, 118), (40, 50, 30), (55, 28, 30), (34, 36, 30), (35, 47, 30), (56, 58, 57), (60, 61, 57), (251, 278, 249, 250), (37, 42, 35, 36), (40, 29, 38, 39), (182, 187, 180, 181), (243, 241, 246, 242), (47, 35, 42, 41), (130, 131, 122, 121), (48, 52, 39, 38), (49, 53, 33, 32), (65, 78, 57), (79, 64, 57), (38, 31, 51, 48), (187, 174, 186, 180), (89, 106, 110, 105), (41, 46, 55, 47), (94, 100, 92, 93), (58, 69, 57), (188, 193, 178, 177), (28, 55, 46, 31), (50, 40, 39, 32), (272, 278, 273, 274), (69, 79, 57), (61, 56, 57), (64, 65, 57), (78, 60, 57), (86, 85, 84), (133, 119, 118, 120), (88, 111, 84), (168, 195, 183, 172), (124, 129, 116, 138), (67, 59, 80, 76), (45, 51, 31, 46), (117, 115, 135, 132), (114, 116, 129, 115), (93, 92, 84), (98, 91, 84), (54, 43, 42, 37), (156, 162, 143, 157), (132, 136, 118, 117), (120, 121, 134, 133), (85, 107, 84), (129, 124, 127, 128), (37, 33, 53, 54), (253, 270, 269, 268), (252, 262, 253, 254), (36, 34, 33, 37), (276, 275, 277, 271), (115, 117, 113, 114), (111, 86, 84), (92, 88, 84), (107, 98, 84), (91, 93, 84), (114, 113, 112), (107, 85, 97, 106), (138, 116, 112), (86, 111, 104, 87), (18, 15, 4, 10), (98, 107, 106, 89), (94, 90, 108, 109), (109, 101, 100, 94), (66, 63, 82, 83), (105, 108, 90, 89), (101, 102, 99, 100), (43, 44, 41, 42), (123, 139, 112), (133, 134, 112), (128, 135, 115, 129), (97, 87, 95, 96), (34, 50, 32, 33), (122, 125, 139, 123), (91, 98, 89, 90), (93, 91, 90, 94), (113, 119, 112), (96, 110, 106, 97), (88, 92, 100, 99), (119, 133, 112), (116, 114, 112), (134, 123, 112), (139, 138, 112), (140, 141, 142), (172, 177, 169, 168), (144, 166, 142), (176, 191, 175, 173), (302, 301, 307, 266), (65, 64, 63, 66), (235, 232, 259, 227), (165, 154, 153, 148), (171, 190, 187, 182), (283, 267, 257, 258), (32, 39, 52, 49), (242, 248, 227, 259), (160, 161, 142), (151, 147, 142), (237, 229, 260, 238), (157, 152, 155, 156), (76, 81, 68, 67), (160, 147, 146, 148), (141, 167, 142), (120, 118, 136, 137), (272, 275, 256, 255), (87, 97, 85, 86), (31, 38, 29, 28), (167, 151, 142), (166, 140, 142), (147, 160, 142), (161, 144, 142), (168, 169, 170), (171, 195, 170), (123, 134, 121, 122), (191, 179, 178, 175), (179, 169, 177, 178), (167, 141, 149, 150), (77, 82, 63, 62), (174, 173, 185, 186), (126, 127, 124, 125), (158, 163, 150, 149), (189, 190, 170), (191, 176, 170), (104, 99, 102, 103), (183, 182, 181, 184), (149, 143, 162, 158), (145, 150, 163, 159), (66, 71, 78, 65), (291, 302, 266, 265), (258, 257, 276, 270), (169, 179, 170), (159, 164, 146, 145), (174, 187, 190, 189), (151, 167, 150, 145), (179, 191, 170), (195, 168, 170), (176, 189, 170), (190, 171, 170), (328, 334, 320, 336), (16, 7, 5, 9), (321, 339, 325, 340), (332, 342, 345, 344), (372, 349, 371, 362), (350, 367, 366, 355), (358, 366, 367, 359), (382, 387, 389, 383), (221, 222, 224, 219), (196, 199, 197, 198), (322, 324, 319, 337), (279, 261, 236, 233), (304, 298, 296, 297), (231, 260, 229, 230), (236, 237, 238), (291, 305, 288, 289), (239, 240, 241), (234, 239, 241), (154, 155, 152, 153), (24, 20, 21, 22), (260, 231, 245, 244), (248, 242, 246), (241, 240, 246), (144, 161, 153, 152), (46, 41, 44, 45), (280, 286, 250, 249), (273, 279, 233, 232), (232, 235, 274, 273), (226, 235, 227, 228), (125, 122, 131, 126), (234, 259, 232, 233), (233, 236, 234), (137, 130, 121, 120), (103, 95, 87, 104), (284, 285, 255, 256), (266, 307, 284, 267), (194, 185, 173, 175), (290, 264, 286, 280), (240, 244, 245, 246), (282, 283, 258, 262), (274, 277, 275, 272), (254, 261, 279, 251), (189, 176, 173, 174), (64, 79, 62, 63), (69, 58, 67, 68), (270, 276, 271, 269), (58, 56, 59, 67), (286, 287, 263, 250), (263, 262, 252), (250, 263, 252), (306, 265, 283, 282), (307, 281, 285, 284), (267, 283, 265, 266), (245, 247, 248, 246), (299, 306, 282, 287), (267, 284, 256, 257), (111, 88, 99, 104), (270, 253, 262, 258), (257, 256, 275, 276), (255, 249, 278, 272), (143, 149, 141, 140), (230, 226, 228, 231), (277, 274, 235, 226), (226, 230, 271, 277), (230, 229, 269, 271), (268, 261, 254, 253), (148, 146, 164, 165), (252, 254, 251, 250), (236, 238, 239), (234, 236, 239), (247, 245, 231, 228), (261, 268, 237, 236), (244, 240, 238, 260), (287, 282, 262, 263), (228, 227, 248, 247), (259, 234, 243, 242), (234, 241, 243), (239, 238, 240), (294, 301, 292, 293), (15, 12, 5, 4), (70, 75, 61, 60), (301, 302, 300, 292), (287, 286, 264, 299), (281, 290, 280, 285), (306, 299, 304, 305), (302, 291, 289, 300), (298, 304, 299, 264), (305, 304, 297, 288), (303, 294, 293, 295), (298, 303, 295, 296), (294, 303, 290, 281), (56, 61, 75, 59), (166, 144, 152, 157), (281, 307, 301, 294), (214, 217, 215, 216), (388, 385, 384, 386), (379, 376, 380, 381), (316, 337, 329), (317, 318, 316), (337, 319, 329), (318, 339, 316), (317, 316, 320), (331, 341, 316), (316, 336, 320), (339, 321, 316), (332, 320, 343), (316, 329, 336), (321, 331, 316), (342, 332, 343), (332, 317, 320), (327, 335, 322), (323, 327, 338), (322, 335, 324), (338, 327, 325), (323, 334, 327), (330, 327, 326), (327, 334, 328), (325, 327, 340), (344, 333, 334), (327, 328, 335), (340, 327, 330), (345, 333, 344), (344, 334, 323), (7, 6, 4, 5), (356, 369, 368, 357), (316, 341, 326, 327), (218, 221, 219, 220), (222, 225, 223, 224), (369, 360, 346, 368), (336, 329, 335, 328), (364, 375, 363, 354), (377, 380, 376, 378), (208, 210, 201, 206), (6, 11, 10, 4), (331, 321, 340, 330), (347, 370, 353, 361), (202, 211, 209, 200), (264, 290, 303, 298), (357, 368, 373), (365, 370, 357), (368, 346, 373), (370, 347, 357), (365, 357, 367), (372, 348, 357), (357, 359, 367), (347, 349, 357), (364, 367, 350), (357, 373, 359), (349, 372, 357), (375, 364, 350), (364, 365, 367), (356, 351, 369), (352, 356, 353), (369, 351, 360), (353, 356, 361), (352, 366, 356), (362, 356, 374), (356, 366, 358), (361, 356, 371), (354, 355, 366), (356, 358, 351), (371, 356, 362), (363, 355, 354), (354, 366, 352), (355, 363, 375, 350), (349, 347, 361, 371), (210, 202, 200, 201), (323, 338, 318, 317), (381, 382, 383, 379), (206, 207, 213, 208), (354, 352, 365, 364), (362, 374, 348, 372), (327, 322, 337, 316), (344, 323, 317, 332), (352, 353, 370, 365), (359, 373, 351, 358), (373, 346, 360, 351), (3, 2, 0, 1), (338, 325, 339, 318), (212, 213, 207, 204), (333, 345, 342, 343), (203, 212, 204, 205), (357, 348, 374, 356), (393, 392, 390, 391), (330, 326, 341, 331), (314, 309, 308, 313), (329, 319, 324, 335)])
me_hcastle.polygons.foreach_set('use_smooth', [True] * 365)
me_hcastle.polygons.foreach_set('material_index', [2, 2, 10, 2, 13, 1, 1, 1, 1, 9, 2, 2, 2, 2, 2, 2, 3, 5, 3, 5, 4, 9, 4, 4, 3, 4, 9, 5, 3, 3, 5, 4, 5, 5, 4, 3, 4, 5, 3, 3, 3, 3, 3, 4, 4, 9, 3, 3, 5, 9, 3, 3, 3, 3, 4, 4, 3, 5, 4, 3, 4, 4, 5, 3, 3, 9, 4, 4, 4, 4, 4, 3, 4, 5, 3, 4, 3, 3, 3, 4, 4, 3, 5, 3, 3, 4, 3, 3, 9, 9, 3, 9, 3, 4, 4, 4, 4, 3, 4, 3, 4, 1, 4, 4, 4, 4, 4, 4, 3, 3, 3, 3, 4, 3, 3, 4, 4, 3, 4, 4, 3, 3, 3, 3, 5, 5, 5, 5, 10, 4, 9, 5, 5, 9, 3, 9, 5, 5, 9, 5, 4, 5, 5, 3, 9, 4, 3, 5, 5, 5, 5, 5, 5, 3, 5, 5, 5, 4, 5, 3, 5, 5, 5, 4, 5, 5, 5, 4, 10, 9, 5, 5, 5, 5, 5, 5, 5, 5, 13, 1, 13, 13, 16, 16, 16, 2, 2, 6, 13, 9, 10, 9, 9, 10, 9, 9, 5, 2, 9, 9, 9, 5, 3, 9, 9, 9, 9, 3, 9, 9, 3, 4, 9, 9, 5, 9, 9, 9, 9, 9, 5, 4, 4, 9, 4, 9, 9, 9, 9, 9, 9, 9, 9, 9, 4, 9, 9, 9, 5, 9, 9, 9, 9, 9, 5, 9, 9, 9, 9, 9, 9, 9, 9, 9, 9, 9, 10, 1, 4, 10, 9, 9, 10, 10, 10, 10, 10, 10, 10, 4, 5, 10, 8, 2, 2, 11, 11, 11, 11, 11, 11, 11, 11, 11, 11, 11, 11, 11, 12, 12, 12, 12, 12, 12, 12, 12, 12, 12, 12, 12, 12, 1, 16, 13, 2, 2, 16, 13, 16, 2, 7, 1, 13, 16, 7, 10, 14, 14, 14, 14, 14, 14, 14, 14, 14, 14, 14, 14, 14, 15, 15, 15, 15, 15, 15, 15, 15, 15, 15, 15, 15, 15, 16, 16, 7, 13, 2, 7, 16, 16, 13, 13, 16, 16, 16, 0, 13, 7, 13, 7, 16, 17, 13, 2, 13])
_uv = me_hcastle.uv_layers.new(name='UVMap')
_uv.uv.foreach_set('vector', [0.000447, 0.000447, 0.000447, 0.000447, 0.000447, 0.000447, 0.000447, 0.000447, 0.000447, 0.000447, 0.000447, 0.000447, 0.000447, 0.000447, 0.000447, 0.000447, 0.000447, 0.000447, 0.000447, 0.000447, 0.000447, 0.000447, 0.000447, 0.000447, 0.000447, 0.000447, 0.000447, 0.000447, 0.000447, 0.000447, 0.000447, 0.000447, 0.2125, 0.9996, 0.193, 0.9996, 0.193, 0.000447, 0.2125, 0.000447, 0.000447, 0.6674, 0.000447, 0.3326, 0.3326, 0.3326, 0.3326, 0.6674, 0.6674, 0.9996, 0.6674, 0.6674, 0.9996, 0.6674, 0.9996, 0.9996, 0.000447, 0.9996, 0.000447, 0.6674, 0.3326, 0.6674, 0.3326, 0.9996, 0.3326, 0.000447, 0.3326, 0.3326, 0.000447, 0.3326, 0.000447, 0.000447, 0.000447, 0.000447, 0.000447, 0.000447, 0.000447, 0.000447, 0.000447, 0.000447, 0.000447, 0.000447, 0.000447, 0.000447, 0.000447, 0.000447, 0.000447, 0.000447, 0.000447, 0.000447, 0.000447, 0.000447, 0.000447, 0.000447, 0.000447, 0.000447, 0.000447, 0.000447, 0.000447, 0.000447, 0.000447, 0.000447, 0.000447, 0.000447, 0.000447, 0.000447, 0.000447, 0.000447, 0.000447, 0.000447, 0.000447, 0.000447, 0.000447, 0.000447, 0.000447, 0.000447, 0.000447, 0.000447, 0.000447, 0.000447, 0.000447, 0.000447, 0.000447, 0.000447, 0.000447, 0.000447, 0.000447, 0.000447, 0.000447, 0.000447, 0.000447, 0.000447, 0.000447, 0.000447, 0.000447, 0.000447, 0.000447, 0.000447, 0.000447, 0.000447, 0.000447, 0.000447, 0.000447, 0.000447, 0.000447, 0.000447, 0.000447, 0.000447, 0.000447, 0.000447, 0.000447, 0.000447, 0.000447, 0.000447, 0.000447, 0.000447, 0.000447, 0.000447, 0.000447, 0.000447, 0.000447, 0.000447, 0.000447, 0.000447, 0.000447, 0.000447, 0.000447, 0.000447, 0.000447, 0.000447, 0.000447, 0.000447, 0.000447, 0.000447, 0.000447, 0.000447, 0.000447, 0.000447, 0.000447, 0.000447, 0.000447, 0.000447, 0.000447, 0.000447, 0.000447, 0.000447, 0.000447, 0.000447, 0.000447, 0.000447, 0.000447, 0.000447, 0.000447, 0.000447, 0.000447, 0.000447, 0.000447, 0.000447, 0.000447, 0.000447, 0.000447, 0.000447, 0.000447, 0.000447, 0.000447, 0.000447, 0.000447, 0.000447, 0.000447, 0.000447, 0.000447, 0.000447, 0.000447, 0.000447, 0.000447, 0.000447, 0.000447, 0.000447, 0.000447, 0.000447, 0.000447, 0.000447, 0.000447, 0.000447, 0.000447, 0.000447, 0.000447, 0.000447, 0.000447, 0.000447, 0.000447, 0.000447, 0.000447, 0.000447, 0.000447, 0.000447, 0.000447, 0.000447, 0.000447, 0.000447, 0.000447, 0.000447, 0.000447, 0.000447, 0.000447, 0.000447, 0.000447, 0.000447, 0.000447, 0.000447, 0.000447, 0.000447, 0.000447, 0.000447, 0.000447, 0.000447, 0.000447, 0.000447, 0.000447, 0.000447, 0.000447, 0.000447, 0.000447, 0.000447, 0.000447, 0.000447, 0.000447, 0.000447, 0.000447, 0.000447, 0.000447, 0.000447, 0.000447, 0.000447, 0.000447, 0.000447, 0.000447, 0.000447, 0.000447, 0.000447, 0.000447, 0.000447, 0.000447, 0.000447, 0.000447, 0.000447, 0.000447, 0.000447, 0.000447, 0.000447, 0.000447, 0.000447, 0.000447, 0.000447, 0.000447, 0.000447, 0.000447, 0.000447, 0.000447, 0.000447, 0.000447, 0.000447, 0.000447, 0.000447, 0.000447, 0.000447, 0.000447, 0.000447, 0.000447, 0.000447, 0.000447, 0.000447, 0.000447, 0.000447, 0.000447, 0.000447, 0.000447, 0.000447, 0.000447, 0.000447, 0.000447, 0.000447, 0.000447, 0.000447, 0.000447, 0.000447, 0.000447, 0.000447, 0.000447, 0.000447, 0.000447, 0.000447, 0.000447, 0.000447, 0.000447, 0.000447, 0.000447, 0.000447, 0.000447, 0.000447, 0.000447, 0.000447, 0.000447, 0.000447, 0.000447, 0.000447, 0.000447, 0.000447, 0.000447, 0.000447, 0.000447, 0.000447, 0.000447, 0.000447, 0.000447, 0.000447, 0.000447, 0.000447, 0.000447, 0.000447, 0.000447, 0.000447, 0.000447, 0.000447, 0.000447, 0.000447, 0.000447, 0.000447, 0.000447, 0.000447, 0.000447, 0.000447, 0.000447, 0.000447, 0.000447, 0.000447, 0.000447, 0.000447, 0.000447, 0.000447, 0.000447, 0.000447, 0.000447, 0.000447, 0.000447, 0.000447, 0.000447, 0.000447, 0.000447, 0.000447, 0.000447, 0.000447, 0.000447, 0.000447, 0.000447, 0.000447, 0.000447, 0.000447, 0.000447, 0.000447, 0.000447, 0.000447, 0.000447, 0.000447, 0.000447, 0.000447, 0.000447, 0.000447, 0.000447, 0.000447, 0.000447, 0.000447, 0.000447, 0.000447, 0.000447, 0.000447, 0.000447, 0.000447, 0.000447, 0.000447, 0.000447, 0.000447, 0.000447, 0.000447, 0.000447, 0.000447, 0.000447, 0.000447, 0.000447, 0.000447, 0.000447, 0.000447, 0.000447, 0.000447, 0.000447, 0.000447, 0.000447, 0.000447, 0.000447, 0.000447, 0.000447, 0.000447, 0.000447, 0.000447, 0.000447, 0.000447, 0.000447, 0.000447, 0.000447, 0.000447, 0.000447, 0.000447, 0.000447, 0.000447, 0.000447, 0.000447, 0.000447, 0.000447, 0.000447, 0.000447, 0.000447, 0.000447, 0.000447, 0.000447, 0.000447, 0.000447, 0.000447, 0.000447, 0.000447, 0.000447, 0.000447, 0.000447, 0.000447, 0.000447, 0.000447, 0.000447, 0.000447, 0.000447, 0.000447, 0.000447, 0.000447, 0.000447, 0.000447, 0.000447, 0.000447, 0.000447, 0.000447, 0.000447, 0.000447, 0.000447, 0.000447, 0.000447, 0.000447, 0.000447, 0.000447, 0.000447, 0.000447, 0.000447, 0.000447, 0.000447, 0.000447, 0.000447, 0.000447, 0.000447, 0.000447, 0.000447, 0.000447, 0.000447, 0.000447, 0.000447, 0.000447, 0.000447, 0.000447, 0.000447, 0.000447, 0.000447, 0.000447, 0.000447, 0.000447, 0.000447, 0.000447, 0.000447, 0.000447, 0.000447, 0.000447, 0.000447, 0.000447, 0.000447, 0.000447, 0.000447, 0.000447, 0.000447, 0.000447, 0.000447, 0.000447, 0.000447, 0.000447, 0.000447, 0.000447, 0.000447, 0.000447, 0.000447, 0.000447, 0.000447, 0.000447, 0.000447, 0.000447, 0.000447, 0.000447, 0.000447, 0.000447, 0.000447, 0.000447, 0.000447, 0.000447, 0.000447, 0.000447, 0.000447, 0.000447, 0.000447, 0.000447, 0.000447, 0.000447, 0.000447, 0.000447, 0.000447, 0.000447, 0.000447, 0.000447, 0.000447, 0.000447, 0.000447, 0.000447, 0.000447, 0.000447, 0.000447, 0.000447, 0.000447, 0.000447, 0.000447, 0.000447, 0.000447, 0.000447, 0.000447, 0.000447, 0.000447, 0.000447, 0.000447, 0.000447, 0.000447, 0.000447, 0.000447, 0.000447, 0.000447, 0.000447, 0.000447, 0.000447, 0.000447, 0.000447, 0.000447, 0.000447, 0.000447, 0.000447, 0.000447, 0.000447, 0.000447, 0.000447, 0.000447, 0.000447, 0.000447, 0.000447, 0.000447, 0.000447, 0.000447, 0.000447, 0.000447, 0.000447, 0.000447, 0.000447, 0.000447, 0.000447, 0.000447, 0.000447, 0.000447, 0.000447, 0.000447, 0.000447, 0.000447, 0.000447, 0.000447, 0.000447, 0.000447, 0.000447, 0.000447, 0.000447, 0.000447, 0.000447, 0.000447, 0.000447, 0.000447, 0.000447, 0.000447, 0.000447, 0.000447, 0.000447, 0.000447, 0.000447, 0.000447, 0.000447, 0.000447, 0.000447, 0.000447, 0.000447, 0.000447, 0.000447, 0.000447, 0.000447, 0.000447, 0.000447, 0.000447, 0.000447, 0.000447, 0.000447, 0.000447, 0.000447, 0.000447, 0.000447, 0.000447, 0.000447, 0.000447, 0.000447, 0.000447, 0.000447, 0.000447, 0.000447, 0.000447, 0.000447, 0.000447, 0.000447, 0.000447, 0.000447, 0.000447, 0.000447, 0.000447, 0.000447, 0.000447, 0.000447, 0.000447, 0.000447, 0.000447, 0.000447, 0.000447, 0.000447, 0.000447, 0.000447, 0.000447, 0.000447, 0.000447, 0.000447, 0.000447, 0.000447, 0.000447, 0.000447, 0.000447, 0.000447, 0.000447, 0.000447, 0.000447, 0.000447, 0.000447, 0.000447, 0.000447, 0.000447, 0.000447, 0.000447, 0.000447, 0.000447, 0.000447, 0.000447, 0.000447, 0.000447, 0.000447, 0.000447, 0.000447, 0.000447, 0.000447, 0.000447, 0.000447, 0.000447, 0.000447, 0.000447, 0.000447, 0.000447, 0.000447, 0.000447, 0.000447, 0.000447, 0.000447, 0.9996, 0.000447, 0.9996, 0.3326, 0.6674, 0.3326, 0.6674, 0.000447, 0.000447, 0.000447, 0.000447, 0.000447, 0.000447, 0.000447, 0.000447, 0.000447, 0.000447, 0.000447, 0.000447, 0.000447, 0.000447, 0.000447, 0.000447, 0.000447, 0.000447, 0.000447, 0.000447, 0.000447, 0.000447, 0.000447, 0.000447, 0.000447, 0.000447, 0.000447, 0.000447, 0.000447, 0.000447, 0.000447, 0.000447, 0.000447, 0.000447, 0.000447, 0.000447, 0.000447, 0.000447, 0.000447, 0.000447, 0.000447, 0.000447, 0.000447, 0.000447, 0.000447, 0.000447, 0.000447, 0.000447, 0.000447, 0.000447, 0.000447, 0.000447, 0.000447, 0.000447, 0.000447, 0.000447, 0.000447, 0.000447, 0.000447, 0.000447, 0.000447, 0.000447, 0.000447, 0.000447, 0.000447, 0.000447, 0.000447, 0.000447, 0.000447, 0.000447, 0.000447, 0.000447, 0.000447, 0.000447, 0.000447, 0.000447, 0.000447, 0.000447, 0.000447, 0.000447, 0.000447, 0.000447, 0.000447, 0.000447, 0.000447, 0.000447, 0.000447, 0.000447, 0.000447, 0.000447, 0.000447, 0.000447, 0.000447, 0.000447, 0.000447, 0.000447, 0.000447, 0.000447, 0.000447, 0.000447, 0.000447, 0.000447, 0.000447, 0.000447, 0.000447, 0.000447, 0.000447, 0.000447, 0.000447, 0.000447, 0.000447, 0.000447, 0.000447, 0.000447, 0.000447, 0.000447, 0.000447, 0.000447, 0.000447, 0.000447, 0.000447, 0.000447, 0.000447, 0.000447, 0.000447, 0.000447, 0.000447, 0.000447, 0.000447, 0.000447, 0.000447, 0.000447, 0.000447, 0.000447, 0.000447, 0.000447, 0.000447, 0.000447, 0.000447, 0.000447, 0.000447, 0.000447, 0.000447, 0.000447, 0.000447, 0.000447, 0.000447, 0.000447, 0.000447, 0.000447, 0.000447, 0.000447, 0.000447, 0.000447, 0.000447, 0.000447, 0.000447, 0.000447, 0.000447, 0.000447, 0.000447, 0.000447, 0.000447, 0.000447, 0.000447, 0.000447, 0.000447, 0.000447, 0.000447, 0.000447, 0.000447, 0.000447, 0.000447, 0.000447, 0.000447, 0.000447, 0.000447, 0.000447, 0.000447, 0.000447, 0.000447, 0.000447, 0.000447, 0.000447, 0.000447, 0.000447, 0.000447, 0.000447, 0.000447, 0.000447, 0.000447, 0.000447, 0.000447, 0.000447, 0.000447, 0.000447, 0.000447, 0.000447, 0.000447, 0.000447, 0.000447, 0.000447, 0.000447, 0.000447, 0.000447, 0.000447, 0.000447, 0.000447, 0.000447, 0.000447, 0.000447, 0.000447, 0.000447, 0.000447, 0.000447, 0.000447, 0.000447, 0.000447, 0.000447, 0.000447, 0.000447, 0.000447, 0.000447, 0.000447, 0.000447, 0.000447, 0.000447, 0.000447, 0.000447, 0.000447, 0.000447, 0.000447, 0.000447, 0.000447, 0.000447, 0.000447, 0.000447, 0.000447, 0.000447, 0.000447, 0.000447, 0.000447, 0.000447, 0.000447, 0.000447, 0.000447, 0.000447, 0.000447, 0.000447, 0.000447, 0.000447, 0.000447, 0.000447, 0.000447, 0.000447, 0.000447, 0.000447, 0.000447, 0.000447, 0.000447, 0.000447, 0.000447, 0.000447, 0.000447, 0.000447, 0.000447, 0.000447, 0.000447, 0.000447, 0.000447, 0.000447, 0.000447, 0.000447, 0.000447, 0.000447, 0.000447, 0.000447, 0.000447, 0.000447, 0.000447, 0.000447, 0.000447, 0.000447, 0.000447, 0.000447, 0.000447, 0.000447, 0.000447, 0.000447, 0.000447, 0.000447, 0.000447, 0.000447, 0.000447, 0.000447, 0.000447, 0.000447, 0.000447, 0.000447, 0.000447, 0.000447, 0.000447, 0.000447, 0.000447, 0.000447, 0.000447, 0.000447, 0.000447, 0.000447, 0.000447, 0.000447, 0.000447, 0.000447, 0.000447, 0.000447, 0.000447, 0.000447, 0.000447, 0.000447, 0.000447, 0.000447, 0.000447, 0.000447, 0.000447, 0.000447, 0.000447, 0.000447, 0.000447, 0.000447, 0.000447, 0.000447, 0.000447, 0.000447, 0.000447, 0.000447, 0.000447, 0.000447, 0.000447, 0.000447, 0.000447, 0.000447, 0.000447, 0.000447, 0.000447, 0.000447, 0.000447, 0.000447, 0.000447, 0.000447, 0.000447, 0.000447, 0.000447, 0.000447, 0.000447, 0.000447, 0.000447, 0.000447, 0.000447, 0.000447, 0.000447, 0.000447, 0.000447, 0.000447, 0.000447, 0.000447, 0.000447, 0.000447, 0.000447, 0.000447, 0.000447, 0.000447, 0.000447, 0.000447, 0.000447, 0.000447, 0.000447, 0.000447, 0.000447, 0.000447, 0.000447, 0.000447, 0.000447, 0.000447, 0.000447, 0.000447, 0.000447, 0.000447, 0.000447, 0.000447, 0.000447, 0.000447, 0.000447, 0.000447, 0.000447, 0.000447, 0.000447, 0.000447, 0.000447, 0.000447, 0.000447, 0.000447, 0.000447, 0.000447, 0.000447, 0.000447, 0.000447, 0.000447, 0.000447, 0.000447, 0.000447, 0.000447, 0.000447, 0.000447, 0.000447, 0.000447, 0.000447, 0.000447, 0.000447, 0.000447, 0.000447, 0.000447, 0.000447, 0.000447, 0.000447, 0.000447, 0.000447, 0.000447, 0.000447, 0.000447, 0.000447, 0.000447, 0.000447, 0.000447, 0.000447, 0.000447, 0.000447, 0.000447, 0.000447, 0.000447, 0.000447, 0.000447, 0.000447, 0.000447, 0.000447, 0.000447, 0.000447, 0.000447, 0.000447, 0.000447, 0.000447, 0.000447, 0.000447, 0.000447, 0.000447, 0.000447, 0.000447, 0.000447, 0.000447, 0.000447, 0.000447, 0.000447, 0.000447, 0.000447, 0.000447, 0.000447, 0.000447, 0.000447, 0.000447, 0.000447, 0.000447, 0.000447, 0.000447, 0.000447, 0.000447, 0.000447, 0.000447, 0.000447, 0.000447, 0.000447, 0.000447, 0.000447, 0.000447, 0.000447, 0.000447, 0.000447, 0.000447, 0.000447, 0.000447, 0.000447, 0.000447, 0.000447, 0.000447, 0.000447, 0.000447, 0.000447, 0.000447, 0.000447, 0.000447, 0.000447, 0.000447, 0.000447, 0.000447, 0.000447, 0.000447, 0.000447, 0.000447, 0.000447, 0.000447, 0.000447, 0.000447, 0.000447, 0.000447, 0.000447, 0.000447, 0.000447, 0.000447, 0.000447, 0.000447, 0.000447, 0.000447, 0.000447, 0.000447, 0.000447, 0.000447, 0.000447, 0.000447, 0.000447, 0.000447, 0.000447, 0.000447, 0.000447, 0.000447, 0.000447, 0.000447, 0.000447, 0.000447, 0.000447, 0.000447, 0.000447, 0.000447, 0.000447, 0.000447, 0.000447, 0.000447, 0.000447, 0.000447, 0.000447, 0.000447, 0.000447, 0.000447, 0.000447, 0.000447, 0.000447, 0.000447, 0.000447, 0.000447, 0.000447, 0.000447, 0.000447, 0.1735, 0.000447, 0.193, 0.000447, 0.193, 0.9996, 0.1735, 0.9996, 0.3326, 0.9996, 0.3326, 0.6674, 0.6674, 0.6674, 0.6674, 0.9996, 0.3912, 0.9996, 0.3605, 0.9996, 0.3605, 0.000447, 0.3912, 0.000447, 0.2321, 0.9996, 0.2153, 0.9996, 0.2153, 0.000447, 0.2321, 0.000447, 0.3967, 0.9996, 0.3912, 0.9996, 0.3912, 0.000447, 0.3967, 0.000447, 0.2125, 0.9996, 0.193, 0.9996, 0.193, 0.000447, 0.2125, 0.000447, 0.1735, 0.000447, 0.193, 0.000447, 0.193, 0.9996, 0.1735, 0.9996, 0.000447, 0.000447, 0.000447, 0.000447, 0.000447, 0.000447, 0.000447, 0.000447, 0.000447, 0.000447, 0.000447, 0.000447, 0.000447, 0.000447, 0.000447, 0.000447, 0.000447, 0.000447, 0.9996, 0.000447, 0.9996, 0.9996, 0.000447, 0.9996, 0.8656, 0.000447, 0.9996, 0.000447, 0.9996, 0.9996, 0.8656, 0.9996, 0.000447, 0.000447, 0.000447, 0.000447, 0.000447, 0.000447, 0.000447, 0.000447, 0.000447, 0.000447, 0.000447, 0.000447, 0.000447, 0.000447, 0.000447, 0.000447, 0.000447, 0.000447, 0.000447, 0.000447, 0.000447, 0.000447, 0.000447, 0.000447, 0.000447, 0.000447, 0.000447, 0.000447, 0.000447, 0.000447, 0.000447, 0.000447, 0.000447, 0.000447, 0.000447, 0.000447, 0.000447, 0.000447, 0.000447, 0.000447, 0.000447, 0.000447, 0.000447, 0.000447, 0.000447, 0.000447, 0.000447, 0.000447, 0.000447, 0.000447, 0.000447, 0.000447, 0.000447, 0.000447, 0.000447, 0.000447, 0.000447, 0.000447, 0.000447, 0.000447, 0.000447, 0.000447, 0.000447, 0.000447, 0.000447, 0.000447, 0.000447, 0.000447, 0.000447, 0.000447, 0.000447, 0.000447, 0.000447, 0.000447, 0.000447, 0.000447, 0.000447, 0.000447, 0.000447, 0.000447, 0.000447, 0.000447, 0.000447, 0.000447, 0.000447, 0.000447, 0.000447, 0.000447, 0.000447, 0.000447, 0.000447, 0.000447, 0.000447, 0.000447, 0.000447, 0.000447, 0.000447, 0.000447, 0.000447, 0.000447, 0.000447, 0.000447, 0.000447, 0.000447, 0.000447, 0.000447, 0.000447, 0.000447, 0.000447, 0.000447, 0.000447, 0.000447, 0.000447, 0.000447, 0.000447, 0.000447, 0.000447, 0.000447, 0.000447, 0.000447, 0.000447, 0.000447, 0.000447, 0.000447, 0.000447, 0.000447, 0.000447, 0.000447, 0.000447, 0.000447, 0.000447, 0.000447, 0.000447, 0.000447, 0.000447, 0.000447, 0.000447, 0.000447, 0.000447, 0.000447, 0.000447, 0.000447, 0.000447, 0.000447, 0.000447, 0.000447, 0.000447, 0.000447, 0.000447, 0.000447, 0.000447, 0.000447, 0.000447, 0.000447, 0.000447, 0.000447, 0.000447, 0.000447, 0.000447, 0.000447, 0.000447, 0.000447, 0.000447, 0.000447, 0.000447, 0.000447, 0.000447, 0.000447, 0.000447, 0.000447, 0.000447, 0.000447, 0.000447, 0.000447, 0.000447, 0.000447, 0.000447, 0.000447, 0.000447, 0.000447, 0.000447, 0.000447, 0.000447, 0.000447, 0.000447, 0.000447, 0.000447, 0.000447, 0.000447, 0.000447, 0.000447, 0.000447, 0.000447, 0.000447, 0.000447, 0.000447, 0.000447, 0.000447, 0.000447, 0.000447, 0.000447, 0.000447, 0.000447, 0.000447, 0.000447, 0.000447, 0.000447, 0.000447, 0.000447, 0.000447, 0.000447, 0.000447, 0.000447, 0.000447, 0.000447, 0.000447, 0.000447, 0.000447, 0.000447, 0.000447, 0.000447, 0.000447, 0.000447, 0.000447, 0.000447, 0.000447, 0.000447, 0.000447, 0.000447, 0.000447, 0.000447, 0.000447, 0.000447, 0.000447, 0.000447, 0.000447, 0.000447, 0.000447, 0.000447, 0.000447, 0.000447, 0.000447, 0.000447, 0.000447, 0.000447, 0.000447, 0.000447, 0.000447, 0.000447, 0.000447, 0.000447, 0.000447, 0.000447, 0.000447, 0.000447, 0.000447, 0.000447, 0.000447, 0.000447, 0.000447, 0.000447, 0.000447, 0.000447, 0.000447, 0.000447, 0.000447, 0.000447, 0.000447, 0.000447, 0.000447, 0.000447, 0.000447, 0.000447, 0.000447, 0.000447, 0.000447, 0.000447, 0.000447, 0.000447, 0.000447, 0.000447, 0.000447, 0.000447, 0.000447, 0.000447, 0.000447, 0.000447, 0.000447, 0.000447, 0.000447, 0.000447, 0.000447, 0.000447, 0.000447, 0.000447, 0.000447, 0.000447, 0.000447, 0.000447, 0.000447, 0.000447, 0.000447, 0.000447, 0.000447, 0.000447, 0.000447, 0.000447, 0.000447, 0.000447, 0.000447, 0.000447, 0.000447, 0.000447, 0.000447, 0.000447, 0.000447, 0.000447, 0.000447, 0.000447, 0.000447, 0.000447, 0.000447, 0.000447, 0.000447, 0.000447, 0.000447, 0.000447, 0.000447, 0.000447, 0.000447, 0.000447, 0.000447, 0.000447, 0.000447, 0.000447, 0.000447, 0.000447, 0.000447, 0.000447, 0.000447, 0.000447, 0.000447, 0.000447, 0.000447, 0.000447, 0.000447, 0.000447, 0.000447, 0.000447, 0.000447, 0.000447, 0.000447, 0.000447, 0.000447, 0.000447, 0.000447, 0.000447, 0.000447, 0.000447, 0.000447, 0.000447, 0.000447, 0.000447, 0.000447, 0.000447, 0.000447, 0.000447, 0.000447, 0.000447, 0.000447, 0.000447, 0.000447, 0.000447, 0.000447, 0.000447, 0.000447, 0.000447, 0.000447, 0.000447, 0.000447, 0.000447, 0.000447, 0.000447, 0.000447, 0.000447, 0.000447, 0.000447, 0.000447, 0.000447, 0.000447, 0.000447, 0.000447, 0.000447, 0.000447, 0.000447, 0.000447, 0.000447, 0.000447, 0.000447, 0.000447, 0.000447, 0.000447, 0.000447, 0.000447, 0.000447, 0.000447, 0.000447, 0.000447, 0.000447, 0.000447, 0.000447, 0.000447, 0.000447, 0.000447, 0.000447, 0.000447, 0.000447, 0.000447, 0.000447, 0.000447, 0.000447, 0.000447, 0.000447, 0.000447, 0.000447, 0.000447, 0.000447, 0.000447, 0.000447, 0.000447, 0.000447, 0.000447, 0.000447, 0.000447, 0.000447, 0.000447, 0.000447, 0.000447, 0.000447, 0.000447, 0.000447, 0.000447, 0.000447, 0.000447, 0.000447, 0.000447, 0.000447, 0.000447, 0.000447, 0.000447, 0.000447, 0.000447, 0.000447, 0.000447, 0.000447, 0.000447, 0.000447, 0.000447, 0.000447, 0.000447, 0.000447, 0.000447, 0.000447, 0.000447, 0.000447, 0.000447, 0.000447, 0.000447, 0.000447, 0.000447, 0.000447, 0.000447, 0.000447, 0.000447, 0.000447, 0.000447, 0.000447, 0.000447, 0.000447, 0.000447, 0.000447, 0.000447, 0.000447, 0.000447, 0.000447, 0.000447, 0.000447, 0.000447, 0.000447, 0.000447, 0.000447, 0.000447, 0.000447, 0.000447, 0.000447, 0.000447, 0.000447, 0.000447, 0.000447, 0.000447, 0.000447, 0.000447, 0.000447, 0.000447, 0.000447, 0.000447, 0.000447, 0.000447, 0.000447, 0.000447, 0.000447, 0.000447, 0.000447, 0.000447, 0.000447, 0.000447, 0.000447, 0.000447, 0.000447, 0.000447, 0.9996, 0.3326, 0.9996, 0.6674, 0.6674, 0.6674, 0.6674, 0.3326, 0.000447, 0.000447, 0.000447, 0.000447, 0.000447, 0.000447, 0.000447, 0.000447, 0.000447, 0.000447, 0.000447, 0.000447, 0.000447, 0.000447, 0.000447, 0.000447, 0.000447, 0.000447, 0.000447, 0.000447, 0.000447, 0.000447, 0.000447, 0.000447, 0.000447, 0.000447, 0.000447, 0.000447, 0.000447, 0.000447, 0.000447, 0.000447, 0.000447, 0.000447, 0.000447, 0.000447, 0.000447, 0.000447, 0.000447, 0.000447, 0.000447, 0.000447, 0.000447, 0.000447, 0.000447, 0.000447, 0.000447, 0.000447, 0.000447, 0.000447, 0.000447, 0.000447, 0.000447, 0.000447, 0.000447, 0.000447, 0.000447, 0.000447, 0.000447, 0.000447, 0.000447, 0.000447, 0.000447, 0.000447, 0.000447, 0.000447, 0.000447, 0.000447, 0.000447, 0.000447, 0.000447, 0.000447, 0.000447, 0.000447, 0.000447, 0.000447, 0.000447, 0.000447, 0.000447, 0.000447, 0.000447, 0.000447, 0.000447, 0.000447, 0.000447, 0.000447, 0.000447, 0.000447, 0.000447, 0.000447, 0.000447, 0.000447, 0.000447, 0.000447, 0.000447, 0.000447, 0.000447, 0.000447, 0.000447, 0.000447, 0.000447, 0.000447, 0.000447, 0.000447, 0.000447, 0.000447, 0.000447, 0.000447, 0.000447, 0.000447, 0.000447, 0.000447, 0.000447, 0.000447, 0.9996, 0.000447, 0.9996, 0.9996, 0.000447, 0.9996, 0.000447, 0.000447, 0.000447, 0.000447, 0.000447, 0.000447, 0.000447, 0.000447, 0.000447, 0.000447, 0.000447, 0.000447, 0.000447, 0.000447, 0.000447, 0.000447, 0.000447, 0.7875, 0.000447, 0.000447, 0.8321, 0.4526, 0.8461, 0.5754, 0.7568, 0.7595, 0.000447, 0.7875, 0.000447, 0.000447, 0.8321, 0.000447, 0.8321, 0.4526, 0.7568, 0.7595, 0.9912, 0.8712, 0.000447, 0.7875, 0.8461, 0.5754, 0.000447, 0.7875, 0.9744, 0.5, 0.98, 0.9716, 0.8349, 0.9996, 0.000447, 0.7875, 0.000447, 0.7875, 0.86, 0.4721, 0.9744, 0.5, 0.9912, 0.8712, 0.9996, 0.9577, 0.000447, 0.7875, 0.8656, 0.567, 0.9744, 0.5, 0.9689, 0.5502, 0.000447, 0.7875, 0.8321, 0.4526, 0.86, 0.4721, 0.9996, 0.9577, 0.98, 0.9716, 0.000447, 0.7875, 0.9549, 0.5586, 0.8656, 0.567, 0.9689, 0.5502, 0.8656, 0.567, 0.8461, 0.5754, 0.9744, 0.5, 0.000447, 0.7875, 0.8321, 0.4526, 0.000447, 0.000447, 0.8461, 0.5754, 0.000447, 0.7875, 0.7568, 0.7595, 0.000447, 0.000447, 0.8321, 0.4526, 0.8321, 0.000447, 0.7568, 0.7595, 0.000447, 0.7875, 0.9912, 0.8712, 0.8461, 0.5754, 0.9744, 0.5, 0.000447, 0.7875, 0.98, 0.9716, 0.000447, 0.7875, 0.8349, 0.9996, 0.000447, 0.7875, 0.9744, 0.5, 0.86, 0.4721, 0.9912, 0.8712, 0.000447, 0.7875, 0.9996, 0.9577, 0.8656, 0.567, 0.9689, 0.5502, 0.9744, 0.5, 0.000447, 0.7875, 0.86, 0.4721, 0.8321, 0.4526, 0.9996, 0.9577, 0.000447, 0.7875, 0.98, 0.9716, 0.9549, 0.5586, 0.9689, 0.5502, 0.8656, 0.567, 0.8656, 0.567, 0.9744, 0.5, 0.8461, 0.5754, 0.3326, 0.6674, 0.3326, 0.3326, 0.6674, 0.3326, 0.6674, 0.6674, 0.5781, 0.000447, 0.8656, 0.000447, 0.8656, 0.9996, 0.5781, 0.9996, 0.5781, 0.9996, 0.4219, 0.9996, 0.4219, 0.000447, 0.5781, 0.000447, 0.000447, 0.000447, 0.000447, 0.000447, 0.000447, 0.000447, 0.000447, 0.000447, 0.000447, 0.000447, 0.000447, 0.000447, 0.000447, 0.000447, 0.000447, 0.000447, 0.8656, 0.000447, 0.9996, 0.000447, 0.9996, 0.9996, 0.8656, 0.9996, 0.1735, 0.9996, 0.1651, 0.9996, 0.1651, 0.000447, 0.1735, 0.000447, 0.2321, 0.9996, 0.2153, 0.9996, 0.2153, 0.000447, 0.2321, 0.000447, 0.000447, 0.000447, 0.000447, 0.000447, 0.000447, 0.000447, 0.000447, 0.000447, 0.4972, 0.000447, 0.5363, 0.000447, 0.5363, 0.9996, 0.4972, 0.9996, 0.3326, 0.3326, 0.3326, 0.000447, 0.6674, 0.000447, 0.6674, 0.3326, 0.3967, 0.9996, 0.3912, 0.9996, 0.3912, 0.000447, 0.3967, 0.000447, 0.3605, 0.9996, 0.3046, 0.9996, 0.3046, 0.000447, 0.3605, 0.000447, 0.9744, 0.000447, 0.9996, 0.000447, 0.9996, 0.9996, 0.9744, 0.9996, 0.000447, 0.000447, 0.000447, 0.000447, 0.000447, 0.000447, 0.000447, 0.000447, 0.000447, 0.7875, 0.000447, 0.000447, 0.8321, 0.4526, 0.8461, 0.5754, 0.7568, 0.7595, 0.000447, 0.7875, 0.000447, 0.000447, 0.8321, 0.000447, 0.8321, 0.4526, 0.7568, 0.7595, 0.9912, 0.8712, 0.000447, 0.7875, 0.8461, 0.5754, 0.000447, 0.7875, 0.9744, 0.5, 0.98, 0.9716, 0.8349, 0.9996, 0.000447, 0.7875, 0.000447, 0.7875, 0.86, 0.4721, 0.9744, 0.5, 0.9912, 0.8712, 0.9996, 0.9577, 0.000447, 0.7875, 0.8656, 0.567, 0.9744, 0.5, 0.9689, 0.5502, 0.000447, 0.7875, 0.8321, 0.4526, 0.86, 0.4721, 0.9996, 0.9577, 0.98, 0.9716, 0.000447, 0.7875, 0.9549, 0.5586, 0.8656, 0.567, 0.9689, 0.5502, 0.8656, 0.567, 0.8461, 0.5754, 0.9744, 0.5, 0.000447, 0.7875, 0.8321, 0.4526, 0.000447, 0.000447, 0.8461, 0.5754, 0.000447, 0.7875, 0.7568, 0.7595, 0.000447, 0.000447, 0.8321, 0.4526, 0.8321, 0.000447, 0.7568, 0.7595, 0.000447, 0.7875, 0.9912, 0.8712, 0.8461, 0.5754, 0.9744, 0.5, 0.000447, 0.7875, 0.98, 0.9716, 0.000447, 0.7875, 0.8349, 0.9996, 0.000447, 0.7875, 0.9744, 0.5, 0.86, 0.4721, 0.9912, 0.8712, 0.000447, 0.7875, 0.9996, 0.9577, 0.8656, 0.567, 0.9689, 0.5502, 0.9744, 0.5, 0.000447, 0.7875, 0.86, 0.4721, 0.8321, 0.4526, 0.9996, 0.9577, 0.000447, 0.7875, 0.98, 0.9716, 0.9549, 0.5586, 0.9689, 0.5502, 0.8656, 0.567, 0.8656, 0.567, 0.9744, 0.5, 0.8461, 0.5754, 0.2125, 0.000447, 0.2153, 0.000447, 0.2153, 0.9996, 0.2125, 0.9996, 0.3912, 0.9996, 0.3605, 0.9996, 0.3605, 0.000447, 0.3912, 0.000447, 0.5363, 0.000447, 0.9744, 0.000447, 0.9744, 0.9996, 0.5363, 0.9996, 0.2349, 0.000447, 0.3046, 0.000447, 0.3046, 0.9996, 0.2349, 0.9996, 0.000447, 0.000447, 0.000447, 0.000447, 0.000447, 0.000447, 0.000447, 0.000447, 0.4972, 0.9996, 0.327, 0.9996, 0.327, 0.000447, 0.4972, 0.000447, 0.2321, 0.000447, 0.2349, 0.000447, 0.2349, 0.9996, 0.2321, 0.9996, 0.3967, 0.000447, 0.4219, 0.000447, 0.4219, 0.9996, 0.3967, 0.9996, 0.5781, 0.000447, 0.8656, 0.000447, 0.8656, 0.9996, 0.5781, 0.9996, 0.2321, 0.000447, 0.2349, 0.000447, 0.2349, 0.9996, 0.2321, 0.9996, 0.2349, 0.000447, 0.3046, 0.000447, 0.3046, 0.9996, 0.2349, 0.9996, 0.1735, 0.9996, 0.1651, 0.9996, 0.1651, 0.000447, 0.1735, 0.000447, 0.1651, 0.9996, 0.000447, 0.9996, 0.000447, 0.000447, 0.1651, 0.000447, 0.000447, 0.9996, 0.000447, 0.000447, 0.9996, 0.000447, 0.9996, 0.9996, 0.3046, 0.000447, 0.3605, 0.000447, 0.3605, 0.9996, 0.3046, 0.9996, 0.3074, 0.000447, 0.327, 0.000447, 0.327, 0.9996, 0.3074, 0.9996, 0.2125, 0.000447, 0.2153, 0.000447, 0.2153, 0.9996, 0.2125, 0.9996, 0.000447, 0.000447, 0.3074, 0.000447, 0.3074, 0.9996, 0.000447, 0.9996, 0.5781, 0.9996, 0.4219, 0.9996, 0.4219, 0.000447, 0.5781, 0.000447, 0.000447, 0.9996, 0.000447, 0.000447, 0.9996, 0.000447, 0.9996, 0.9996, 0.3967, 0.000447, 0.4219, 0.000447, 0.4219, 0.9996, 0.3967, 0.9996, 0.000447, 0.000447, 0.000447, 0.000447, 0.000447, 0.000447, 0.000447, 0.000447, 0.1651, 0.9996, 0.000447, 0.9996, 0.000447, 0.000447, 0.1651, 0.000447])
me_hcastle.materials.append(mat_01hcastlemarquee)
me_hcastle.materials.append(mat_02hcastlemonitor)
me_hcastle.materials.append(mat_hcastleblack)
me_hcastle.materials.append(mat_hcastlebuttonblue)
me_hcastle.materials.append(mat_hcastlebuttonred)
me_hcastle.materials.append(mat_hcastlebuttonwhite)
me_hcastle.materials.append(mat_hcastlecoindoor)
me_hcastle.materials.append(mat_hcastlecpo)
me_hcastle.materials.append(mat_hcastleglass)
me_hcastle.materials.append(mat_hcastlejoyballmap)
me_hcastle.materials.append(mat_hcastlejoybottommap)
me_hcastle.materials.append(mat_hcastlesideleftmap)
me_hcastle.materials.append(mat_hcastlesideleftin)
me_hcastle.materials.append(mat_hcastletmoldleft)
me_hcastle.materials.append(mat_hcastlesiderightin)
me_hcastle.materials.append(mat_hcastlesiderightmap)
me_hcastle.materials.append(mat_hcastletmoldright)
me_hcastle.materials.append(mat_hcastleinstruction)
me_hcastle.use_remesh_fix_poles = True
me_hcastle.use_remesh_preserve_attributes = False
me_hcastle.update()

# ---- objects
ob_hcastle = bpy.data.objects.new('hcastle', me_hcastle)

# ---- transforms, parenting, visibility, modifiers, constraints
ob_hcastle.location = (-0.03072, -0.2693, 1.089)
ob_hcastle.rotation_euler = (1.571, 0.0, 0.0)
_m = ob_hcastle.modifiers.new('Auto Smooth', 'NODES')
_m.node_group = ng_auto_smooth
_gi = [s.identifier for s in ng_auto_smooth.interface.items_tree if s.item_type == 'SOCKET' and s.in_out == 'INPUT']
_m[_gi[1]] = 1.047  # Angle
_m = ob_hcastle.modifiers.new('WeightedNormal', 'WEIGHTED_NORMAL')
_m.keep_sharp = True

# ---- collection membership
scene.collection.objects.link(ob_hcastle)

# ---- scene / render settings (as saved in the file)
scene.frame_start = 1; scene.frame_end = 250; scene.frame_set(1)
scene.render.engine = 'BLENDER_EEVEE_NEXT'
scene.cycles.use_denoising = False
scene.cycles.samples = 128
scene.cycles.sampling_pattern = 'TABULATED_SOBOL'
scene.cycles.use_adaptive_sampling = False
scene.cycles.use_light_tree = False
scene.view_settings.view_transform = 'Filmic'
bpy.context.view_layer.update()

# ---- added for rendering (the .blend has no active camera and no usable light): camera, sun
cam_auto = bpy.data.cameras.new('AutoCamera')
cam_auto.lens = 50.0
cam_auto.sensor_width = 36.0
cam_auto.clip_end = 1000.0
ob_auto_camera = bpy.data.objects.new('AutoCamera', cam_auto)
scene.collection.objects.link(ob_auto_camera)
ob_auto_camera.location = (1.9451, -2.33204, 2.46424)
ob_auto_camera.rotation_euler = (1.09748, -7.21219e-08, 0.694738)
scene.camera = ob_auto_camera
light_auto_sun = bpy.data.lights.new('AutoSun', 'SUN')
light_auto_sun.energy = 3.0
light_auto_sun.angle = 0.0523599
ob_auto_sun = bpy.data.objects.new('AutoSun', light_auto_sun)
scene.collection.objects.link(ob_auto_sun)
ob_auto_sun.rotation_euler = (0.872665, 0.174533, 0.523599)
bpy.context.view_layer.update()
